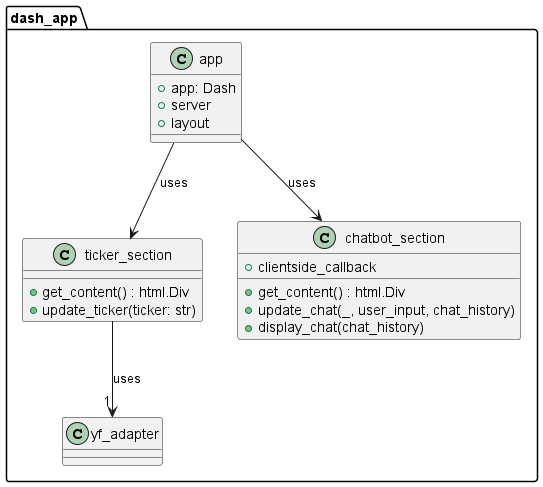

The diagram above was rendered by PlantUML. Its source (embedded in the PNG):
@startuml
' Class diagram for dash_app folder (FinBot webapp)

package dash_app {
  class app {
    +app: Dash
    +server
    +layout
  }
  class ticker_section {
    +get_content() : html.Div
    +update_ticker(ticker: str)
  }
  class chatbot_section {
    +get_content() : html.Div
    +update_chat(_, user_input, chat_history)
    +display_chat(chat_history)
    +clientside_callback
  }
  app --> ticker_section : uses
  app --> chatbot_section : uses
  ticker_section --> "1" yf_adapter : uses
}

@enduml